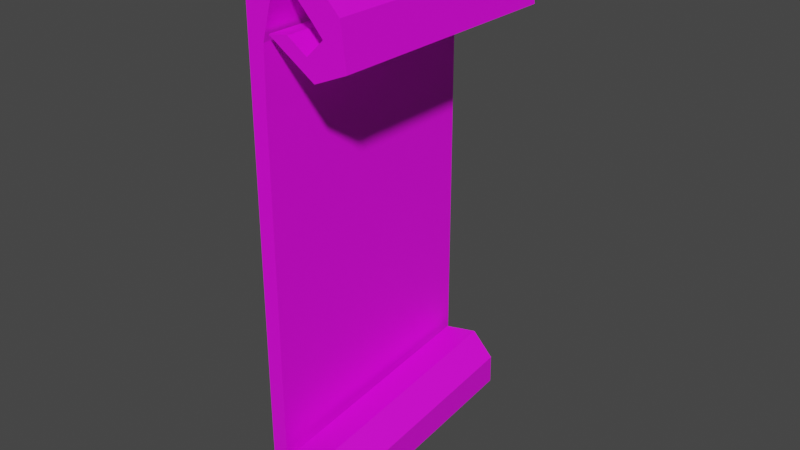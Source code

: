 # Source: ScrollEast.blend  (saved by Blender 2.81.16; exported with 4.5.12 LTS)
import bpy
from mathutils import Matrix  # noqa: F401  (used for matrix-valued properties, if any)

bpy.ops.wm.read_factory_settings(use_empty=True)
scene = bpy.context.scene
scene.name = 'Scene'

# ---- collections
col_collection = bpy.data.collections.new('Collection'); scene.collection.children.link(col_collection)

# ---- images (referenced by path relative to the original .blend; pixels are not part of the script)
import os
ASSET_DIR = os.environ.get("B2B_ASSET_DIR", "")  # directory of the original .blend (textures are referenced by path, not embedded)
HERE = os.path.dirname(os.path.abspath(__file__))  # packed textures are extracted next to this script under _unpacked/

def load_image(name, relpath, width, height, colorspace="sRGB"):
    """Load a texture the original file referenced (path relative to the .blend, or extracted next to this script)."""
    p = next((c for c in (os.path.join(HERE, relpath), os.path.join(ASSET_DIR, relpath)) if relpath and os.path.exists(c)), "")
    if p:
        img = bpy.data.images.load(p, check_existing=True)
        img.name = name
    else:  # same state as the original file: an image datablock whose file is absent (Cycles renders it pink)
        img = bpy.data.images.new(name, width, height)
        img.source = "FILE"
        img.filepath = "//" + (relpath or name)
    img.colorspace_settings.name = colorspace
    return img
img_t_nesw_psd = load_image('T_NESW.psd', 'T_NESW.psd', 1024, 1024, 'sRGB')

# ---- materials (node trees are filled in below, after node groups)
mat_material_001 = bpy.data.materials.new('Material.001')
mat_material_001.use_transparent_shadow = False

# ---- material node trees
mat_material_001.use_nodes = True; mat_material_001.node_tree.nodes.clear()
_N = mat_material_001.node_tree.nodes; _L = mat_material_001.node_tree.links
n0 = _N.new('ShaderNodeOutputMaterial'); n0.name = 'Material Output'; n0.location = (300, 300)
n1 = _N.new('ShaderNodeBsdfPrincipled'); n1.name = 'Principled BSDF'; n1.location = (10, 300)
n1.distribution = 'GGX'
n1.subsurface_method = 'BURLEY'
n1.inputs[3].default_value = 1.45
n1.inputs[27].default_value = (0.0, 0.0, 0.0, 1.0)
n1.inputs[28].default_value = 1.0
n2 = _N.new('ShaderNodeTexImage'); n2.name = 'Image Texture'; n2.location = (-533, 237)
n2.image = img_t_nesw_psd
_L.new(n1.outputs[0], n0.inputs[0])
_L.new(n2.outputs[0], n1.inputs[0])
n0.is_active_output = True

# ---- world
world_world = bpy.data.worlds.new('World'); scene.world = world_world
world_world.use_nodes = True; world_world.node_tree.nodes.clear()
_N = world_world.node_tree.nodes; _L = world_world.node_tree.links
n0 = _N.new('ShaderNodeOutputWorld'); n0.name = 'World Output'; n0.location = (300, 300)
n1 = _N.new('ShaderNodeBackground'); n1.name = 'Background'; n1.location = (10, 300)
n1.inputs[0].default_value = (0.05088, 0.05088, 0.05088, 1.0)
_L.new(n1.outputs[0], n0.inputs[0])
n0.is_active_output = True
world_world.color = (0.05088, 0.05088, 0.05088)
world_world.use_sun_shadow = False
world_world.sun_shadow_jitter_overblur = 0.0

# ---- meshes
me_cube_002 = bpy.data.meshes.new('Cube.002')
me_cube_002.from_pydata([(-0.9999, -1.0, -1.32), (-0.9442, -1.0, 1.329), (-0.9999, 1.0, -1.32), (-0.9442, 1.0, 1.329), (0.9999, -1.0, -1.291), (0.9442, -1.0, 0.6706), (0.9999, 1.0, -1.291), (0.9442, 1.0, 0.6706), (-0.9671, 1.0, -2.144), (-0.9671, -1.0, -2.144), (1.03, 1.0, -2.031), (1.03, -1.0, -2.031), (0.2285, 1.0, -2.27), (0.2285, -1.0, -2.27), (2.219, 1.0, -2.072), (2.219, -1.0, -2.072), (1.89, 1.0, -2.334), (1.89, -1.0, -2.334), (3.869, 1.0, -2.048), (3.869, -1.0, -2.048), (5.006, 0.9793, -2.127), (5.491, -0.9098, -2.278), (4.521, 0.9566, -1.913), (5.006, -0.9325, -2.065), (8.289, 0.9616, -1.918), (8.774, -0.9275, -2.07), (5.734, 0.954, -1.875), (6.22, -0.935, -2.027), (8.479, 0.9384, -1.692), (8.964, -0.9507, -1.844), (5.934, 0.9506, -1.839), (6.419, -0.9385, -1.991), (6.038, 0.9169, -1.512), (6.524, -0.9722, -1.664), (5.054, 0.937, -1.718), (5.54, -0.9521, -1.87), (1.836, 0.9178, -1.57), (2.322, -0.9713, -1.722), (2.767, 0.9333, -1.709), (3.253, -0.9557, -1.861), (-0.498, -1.0, 1.645), (-0.498, 1.0, 1.645), (1.072, 1.0, 1.077), (1.072, -1.0, 1.077), (3.28, -1.0, 1.693), (3.28, 1.0, 1.693), (2.629, 1.0, 1.412), (2.629, -1.0, 1.412), (6.937, -1.0, 1.554), (6.937, 1.0, 1.554), (4.03, 1.0, 1.475), (4.03, -1.0, 1.475), (10.74, -1.0, 1.326), (10.74, 1.0, 1.326), (7.385, 1.0, 1.269), (7.385, -1.0, 1.269), (11.4, -1.0, 1.025), (11.4, 1.0, 1.025), (8.654, 1.0, 1.184), (8.654, -1.0, 1.184), (7.423, -1.0, 0.921), (7.423, 1.0, 0.921), (6.591, 1.0, 1.065), (6.591, -1.0, 1.065), (1.806, -1.0, 1.135), (1.806, 1.0, 1.135), (4.24, 1.0, 1.158), (4.24, -1.0, 1.158)], [], [(0, 1, 3, 2), (2, 3, 7, 6), (6, 7, 5, 4), (4, 5, 1, 0), (4, 0, 9, 11), (7, 3, 41, 42), (10, 11, 15, 14), (2, 6, 10, 8), (0, 2, 8, 9), (6, 4, 11, 10), (15, 13, 17, 19), (9, 8, 12, 13), (11, 9, 13, 15), (8, 10, 14, 12), (18, 19, 23, 22), (12, 14, 18, 16), (14, 15, 19, 18), (13, 12, 16, 17), (22, 23, 27, 26), (17, 16, 20, 21), (19, 17, 21, 23), (16, 18, 22, 20), (27, 25, 29, 31), (21, 20, 24, 25), (23, 21, 25, 27), (20, 22, 26, 24), (30, 31, 35, 34), (24, 26, 30, 28), (26, 27, 31, 30), (25, 24, 28, 29), (33, 32, 36, 37), (29, 28, 32, 33), (31, 29, 33, 35), (28, 30, 34, 32), (36, 38, 39, 37), (35, 33, 37, 39), (32, 34, 38, 36), (34, 35, 39, 38), (43, 42, 46, 47), (5, 7, 42, 43), (3, 1, 40, 41), (1, 5, 43, 40), (44, 47, 51, 48), (41, 40, 44, 45), (40, 43, 47, 44), (42, 41, 45, 46), (50, 49, 53, 54), (46, 45, 49, 50), (47, 46, 50, 51), (45, 44, 48, 49), (52, 55, 59, 56), (51, 50, 54, 55), (49, 48, 52, 53), (48, 51, 55, 52), (59, 58, 62, 63), (54, 53, 57, 58), (55, 54, 58, 59), (53, 52, 56, 57), (63, 62, 66, 67), (57, 56, 60, 61), (56, 59, 63, 60), (58, 57, 61, 62), (66, 65, 64, 67), (61, 60, 64, 65), (60, 63, 67, 64), (62, 61, 65, 66)])
_uv = me_cube_002.uv_layers.new(name='UVMap')
_uv.uv.foreach_set('vector', [0.4113, 0.02785, 0.5187, 0.02785, 0.5187, 0.1353, 0.4113, 0.1353, 0.4113, 0.1353, 0.5187, 0.1353, 0.5187, 0.2427, 0.4113, 0.2427, 0.5612, 0.432, 0.5599, 0.5317, 0.3306, 0.53, 0.3319, 0.4303, 0.4113, 0.3501, 0.5187, 0.3501, 0.5187, 0.4576, 0.4113, 0.4576, 0.4113, 0.3501, 0.4113, 0.4576, 0.4113, 0.4576, 0.4113, 0.3501, 0.5187, 0.2427, 0.5187, 0.1353, 0.5187, 0.1353, 0.5187, 0.2427, 0.4113, 0.2427, 0.4113, 0.3501, 0.4113, 0.3501, 0.4113, 0.2427, 0.4113, 0.1353, 0.4113, 0.2427, 0.4113, 0.2427, 0.4113, 0.1353, 0.4113, 0.02785, 0.4113, 0.1353, 0.4113, 0.1353, 0.4113, 0.02785, 0.4168, 0.09895, 0.4168, 0.2064, 0.4168, 0.2064, 0.4168, 0.09895, 0.4113, 0.3501, 0.4113, 0.4576, 0.4113, 0.4576, 0.4113, 0.3501, 0.4113, 0.02785, 0.4113, 0.1353, 0.4113, 0.1353, 0.4113, 0.02785, 0.4113, 0.3501, 0.4113, 0.4576, 0.4113, 0.4576, 0.4113, 0.3501, 0.4113, 0.1353, 0.4113, 0.2427, 0.4113, 0.2427, 0.4113, 0.1353, 0.4113, 0.2427, 0.4113, 0.3501, 0.4113, 0.3501, 0.4113, 0.2427, 0.4113, 0.1353, 0.4113, 0.2427, 0.4113, 0.2427, 0.4113, 0.1353, 0.4113, 0.2427, 0.4113, 0.3501, 0.4113, 0.3501, 0.4113, 0.2427, 0.4113, 0.02785, 0.4113, 0.1353, 0.4113, 0.1353, 0.4113, 0.02785, 0.4113, 0.2427, 0.4113, 0.3501, 0.4113, 0.3501, 0.4113, 0.2427, 0.4113, 0.02785, 0.4113, 0.1353, 0.4113, 0.1353, 0.4113, 0.02785, 0.4113, 0.3501, 0.4113, 0.4576, 0.4113, 0.4576, 0.4113, 0.3501, 0.4113, 0.1353, 0.4113, 0.2427, 0.4113, 0.2427, 0.4113, 0.1353, 0.4113, 0.3501, 0.4113, 0.4576, 0.4113, 0.4576, 0.4113, 0.3501, 0.4113, 0.02785, 0.4113, 0.1353, 0.4113, 0.1353, 0.4113, 0.02785, 0.4113, 0.3501, 0.4113, 0.4576, 0.4113, 0.4576, 0.4113, 0.3501, 0.4113, 0.1353, 0.4113, 0.2427, 0.4113, 0.2427, 0.4113, 0.1353, 0.4113, 0.2427, 0.4113, 0.3501, 0.4113, 0.3501, 0.4113, 0.2427, 0.4113, 0.1353, 0.4113, 0.2427, 0.4113, 0.2427, 0.4113, 0.1353, 0.4113, 0.2427, 0.4113, 0.3501, 0.4113, 0.3501, 0.4113, 0.2427, 0.4113, 0.02785, 0.4113, 0.1353, 0.4113, 0.1353, 0.4113, 0.02785, 0.4113, 0.02785, 0.4113, 0.1353, 0.4113, 0.1353, 0.4113, 0.02785, 0.4113, 0.02785, 0.4113, 0.1353, 0.4113, 0.1353, 0.4113, 0.02785, 0.4113, 0.3501, 0.4113, 0.4576, 0.4113, 0.4576, 0.4113, 0.3501, 0.4113, 0.1353, 0.4113, 0.2427, 0.4113, 0.2427, 0.4113, 0.1353, 0.3039, 0.2427, 0.4113, 0.2427, 0.4113, 0.3501, 0.3039, 0.3501, 0.4113, 0.3501, 0.4113, 0.4576, 0.4113, 0.4576, 0.4113, 0.3501, 0.4113, 0.1353, 0.4113, 0.2427, 0.4113, 0.2427, 0.4113, 0.1353, 0.4113, 0.2427, 0.4113, 0.3501, 0.4113, 0.3501, 0.4113, 0.2427, 0.5187, 0.3501, 0.5187, 0.2427, 0.5187, 0.2427, 0.5187, 0.3501, 0.5187, 0.3501, 0.5187, 0.2427, 0.5187, 0.2427, 0.5187, 0.3501, 0.5187, 0.1353, 0.5187, 0.02785, 0.5187, 0.02785, 0.5187, 0.1353, 0.5187, 0.4576, 0.5187, 0.3501, 0.5187, 0.3501, 0.5187, 0.4576, 0.5187, 0.4576, 0.5187, 0.3501, 0.5187, 0.3501, 0.5187, 0.4576, 0.5187, 0.1353, 0.5187, 0.02785, 0.5187, 0.02785, 0.5187, 0.1353, 0.5187, 0.4576, 0.5187, 0.3501, 0.5187, 0.3501, 0.5187, 0.4576, 0.5187, 0.2427, 0.5187, 0.1353, 0.5187, 0.1353, 0.5187, 0.2427, 0.5187, 0.2427, 0.5187, 0.1353, 0.5187, 0.1353, 0.5187, 0.2427, 0.5187, 0.2427, 0.5187, 0.1353, 0.5187, 0.1353, 0.5187, 0.2427, 0.5187, 0.3501, 0.5187, 0.2427, 0.5187, 0.2427, 0.5187, 0.3501, 0.5187, 0.1353, 0.5187, 0.02785, 0.5187, 0.02785, 0.5187, 0.1353, 0.5187, 0.4576, 0.5187, 0.3501, 0.5187, 0.3501, 0.5187, 0.4576, 0.5187, 0.3501, 0.5187, 0.2427, 0.5187, 0.2427, 0.5187, 0.3501, 0.5187, 0.1353, 0.5187, 0.02785, 0.5187, 0.02785, 0.5187, 0.1353, 0.5187, 0.4576, 0.5187, 0.3501, 0.5187, 0.3501, 0.5187, 0.4576, 0.5187, 0.3501, 0.5187, 0.2427, 0.5187, 0.2427, 0.5187, 0.3501, 0.5187, 0.2427, 0.5187, 0.1353, 0.5187, 0.1353, 0.5187, 0.2427, 0.5187, 0.3501, 0.5187, 0.2427, 0.5187, 0.2427, 0.5187, 0.3501, 0.5187, 0.1353, 0.5187, 0.02785, 0.5187, 0.02785, 0.5187, 0.1353, 0.5187, 0.3501, 0.5187, 0.2427, 0.5187, 0.2427, 0.5187, 0.3501, 0.5187, 0.1353, 0.5187, 0.02785, 0.5187, 0.02785, 0.5187, 0.1353, 0.5187, 0.4576, 0.5187, 0.3501, 0.5187, 0.3501, 0.5187, 0.4576, 0.5187, 0.2427, 0.5187, 0.1353, 0.5187, 0.1353, 0.5187, 0.2427, 0.5187, 0.2427, 0.6261, 0.2427, 0.6261, 0.3501, 0.5187, 0.3501, 0.5187, 0.1353, 0.5187, 0.02785, 0.5187, 0.02785, 0.5187, 0.1353, 0.5187, 0.4576, 0.5187, 0.3501, 0.5187, 0.3501, 0.5187, 0.4576, 0.5187, 0.2427, 0.5187, 0.1353, 0.5187, 0.1353, 0.5187, 0.2427])
me_cube_002.materials.append(mat_material_001)
me_cube_002.use_remesh_fix_poles = True
me_cube_002.use_remesh_preserve_attributes = False
me_cube_002.use_mirror_vertex_groups = False
me_cube_002.update()

# ---- objects
ob_cube = bpy.data.objects.new('Cube', me_cube_002)

# ---- transforms, parenting, visibility, modifiers, constraints
ob_cube.location = (0.03723, -0.0182, 1.528)
ob_cube.scale = (0.06823, 1.0, 1.135)
ob_cube.lineart.crease_threshold = 0.0

# ---- collection membership
col_collection.objects.link(ob_cube)

# ---- scene / render settings (as saved in the file)
scene.frame_start = 1; scene.frame_end = 250; scene.frame_set(1)
scene.render.engine = 'BLENDER_EEVEE_NEXT'
scene.cycles.use_denoising = False
scene.cycles.samples = 128
scene.cycles.sampling_pattern = 'TABULATED_SOBOL'
scene.cycles.use_adaptive_sampling = False
scene.cycles.use_light_tree = False
scene.view_settings.view_transform = 'Filmic'
bpy.context.view_layer.update()

# ---- added for rendering (the .blend has no active camera and no usable light): camera, sun
cam_auto = bpy.data.cameras.new('AutoCamera')
cam_auto.lens = 50.0
cam_auto.sensor_width = 36.0
cam_auto.clip_end = 1000.0
ob_auto_camera = bpy.data.objects.new('AutoCamera', cam_auto)
scene.collection.objects.link(ob_auto_camera)
ob_auto_camera.location = (5.0735, -5.63589, 4.90963)
ob_auto_camera.rotation_euler = (1.09748, -7.21219e-08, 0.694738)
scene.camera = ob_auto_camera
light_auto_sun = bpy.data.lights.new('AutoSun', 'SUN')
light_auto_sun.energy = 3.0
light_auto_sun.angle = 0.0523599
ob_auto_sun = bpy.data.objects.new('AutoSun', light_auto_sun)
scene.collection.objects.link(ob_auto_sun)
ob_auto_sun.rotation_euler = (0.872665, 0.174533, 0.523599)
bpy.context.view_layer.update()
